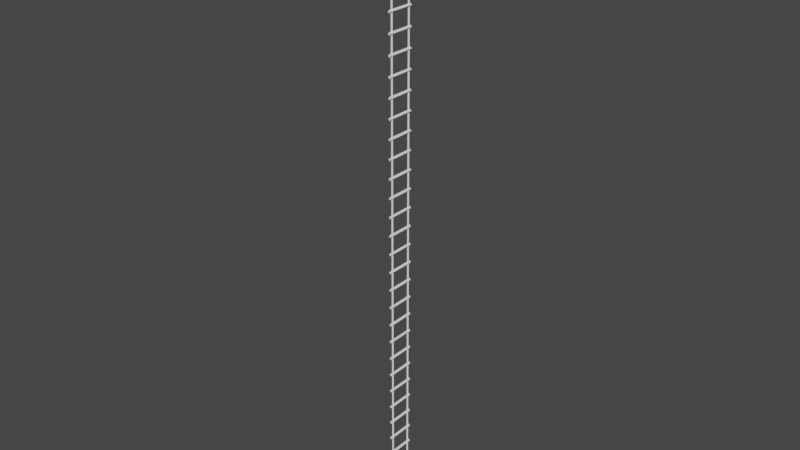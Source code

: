 # Source: helicopterladder.blend  (saved by Blender 3.6.13; exported with 4.5.12 LTS)
import bpy
from mathutils import Matrix  # noqa: F401  (used for matrix-valued properties, if any)

bpy.ops.wm.read_factory_settings(use_empty=True)
scene = bpy.context.scene
scene.name = 'Scene'

# ---- collections
col_collection = bpy.data.collections.new('Collection'); scene.collection.children.link(col_collection)

# ---- node groups
ng_auto_smooth = bpy.data.node_groups.new('Auto Smooth', 'GeometryNodeTree')
_s = ng_auto_smooth.interface.new_socket(name='Geometry', in_out='OUTPUT', socket_type='NodeSocketGeometry')
_s = ng_auto_smooth.interface.new_socket(name='Geometry', in_out='INPUT', socket_type='NodeSocketGeometry')
_s = ng_auto_smooth.interface.new_socket(name='Angle', in_out='INPUT', socket_type='NodeSocketFloat')
_s.subtype = 'ANGLE'
_s.min_value = 0.0
_s.max_value = 3.142
ng_auto_smooth.is_modifier = True
_N = ng_auto_smooth.nodes; _L = ng_auto_smooth.links
n0 = _N.new('NodeGroupOutput'); n0.name = 'Group Output'; n0.location = (480, -100)
n1 = _N.new('NodeGroupInput'); n1.name = 'Group Input'; n1.location = (-420, -300)
n2 = _N.new('NodeGroupInput'); n2.name = 'Group Input.001'; n2.location = (-60, -100)
n3 = _N.new('GeometryNodeSetShadeSmooth'); n3.name = 'Set Shade Smooth'; n3.location = (120, -100)
n3.domain = 'EDGE'
n4 = _N.new('GeometryNodeSetShadeSmooth'); n4.name = 'Set Shade Smooth.001'; n4.location = (300, -100)
n5 = _N.new('GeometryNodeInputMeshEdgeAngle'); n5.name = 'Edge Angle'; n5.location = (-420, -220)
n6 = _N.new('GeometryNodeInputEdgeSmooth'); n6.name = 'Is Edge Smooth'; n6.location = (-60, -160)
n7 = _N.new('GeometryNodeInputShadeSmooth'); n7.name = 'Is Face Smooth'; n7.location = (-240, -340)
n8 = _N.new('FunctionNodeBooleanMath'); n8.name = 'Boolean Math'; n8.location = (-60, -220)
n9 = _N.new('FunctionNodeCompare'); n9.name = 'Compare'; n9.location = (-240, -180)
n9.operation = 'LESS_EQUAL'
_L.new(n5.outputs[0], n9.inputs[0])
_L.new(n4.outputs[0], n0.inputs[0])
_L.new(n1.outputs[1], n9.inputs[1])
_L.new(n9.outputs[0], n8.inputs[0])
_L.new(n7.outputs[0], n8.inputs[1])
_L.new(n2.outputs[0], n3.inputs[0])
_L.new(n6.outputs[0], n3.inputs[1])
_L.new(n3.outputs[0], n4.inputs[0])
_L.new(n8.outputs[0], n3.inputs[2])
n0.is_active_output = True

# ---- world
world_world = bpy.data.worlds.new('World'); scene.world = world_world
world_world.use_nodes = True; world_world.node_tree.nodes.clear()
_N = world_world.node_tree.nodes; _L = world_world.node_tree.links
n0 = _N.new('ShaderNodeOutputWorld'); n0.name = 'World Output'; n0.location = (300, 300)
n1 = _N.new('ShaderNodeBackground'); n1.name = 'Background'; n1.location = (10, 300)
n1.inputs[0].default_value = (0.05088, 0.05088, 0.05088, 1.0)
_L.new(n1.outputs[0], n0.inputs[0])
n0.is_active_output = True
world_world.color = (0.05088, 0.05088, 0.05088)
world_world.use_sun_shadow = False
world_world.sun_shadow_jitter_overblur = 0.0

# ---- meshes
me_cube_002 = bpy.data.meshes.new('Cube.002')
me_cube_002.from_pydata([(-0.01053, -0.09295, -2.204e-09), (0.0, -0.09295, 0.01053), (-0.01053, 0.09295, -2.204e-09), (0.0, 0.09295, 0.01053), (0.0, -0.09295, -0.01053), (0.01053, -0.09295, -2.204e-09), (0.0, 0.09295, -0.01053), (0.01053, 0.09295, -2.204e-09), (-0.01053, -0.09295, 0.1264), (0.0, -0.09295, 0.137), (-0.01053, 0.09295, 0.1264), (0.0, 0.09295, 0.137), (0.0, -0.09295, 0.1159), (0.01053, -0.09295, 0.1264), (0.0, 0.09295, 0.1159), (0.01053, 0.09295, 0.1264), (-0.01053, -0.09295, 0.2528), (0.0, -0.09295, 0.2634), (-0.01053, 0.09295, 0.2528), (0.0, 0.09295, 0.2634), (0.0, -0.09295, 0.2423), (0.01053, -0.09295, 0.2528), (0.0, 0.09295, 0.2423), (0.01053, 0.09295, 0.2528), (-0.01053, -0.09295, 0.3792), (0.0, -0.09295, 0.3898), (-0.01053, 0.09295, 0.3792), (0.0, 0.09295, 0.3898), (0.0, -0.09295, 0.3687), (0.01053, -0.09295, 0.3792), (0.0, 0.09295, 0.3687), (0.01053, 0.09295, 0.3792), (-0.01053, -0.09295, 0.5057), (0.0, -0.09295, 0.5162), (-0.01053, 0.09295, 0.5057), (0.0, 0.09295, 0.5162), (0.0, -0.09295, 0.4951), (0.01053, -0.09295, 0.5057), (0.0, 0.09295, 0.4951), (0.01053, 0.09295, 0.5057), (-0.01053, -0.09295, 0.6321), (0.0, -0.09295, 0.6426), (-0.01053, 0.09295, 0.6321), (0.0, 0.09295, 0.6426), (0.0, -0.09295, 0.6215), (0.01053, -0.09295, 0.6321), (0.0, 0.09295, 0.6215), (0.01053, 0.09295, 0.6321), (-0.01053, -0.09295, 0.7585), (0.0, -0.09295, 0.769), (-0.01053, 0.09295, 0.7585), (0.0, 0.09295, 0.769), (0.0, -0.09295, 0.748), (0.01053, -0.09295, 0.7585), (0.0, 0.09295, 0.748), (0.01053, 0.09295, 0.7585), (-0.01053, -0.09295, 0.8849), (0.0, -0.09295, 0.8954), (-0.01053, 0.09295, 0.8849), (0.0, 0.09295, 0.8954), (0.0, -0.09295, 0.8744), (0.01053, -0.09295, 0.8849), (0.0, 0.09295, 0.8744), (0.01053, 0.09295, 0.8849), (-0.01053, -0.09295, 1.011), (0.0, -0.09295, 1.022), (-0.01053, 0.09295, 1.011), (0.0, 0.09295, 1.022), (0.0, -0.09295, 1.001), (0.01053, -0.09295, 1.011), (0.0, 0.09295, 1.001), (0.01053, 0.09295, 1.011), (-0.01053, -0.09295, 1.138), (0.0, -0.09295, 1.148), (-0.01053, 0.09295, 1.138), (0.0, 0.09295, 1.148), (0.0, -0.09295, 1.127), (0.01053, -0.09295, 1.138), (0.0, 0.09295, 1.127), (0.01053, 0.09295, 1.138), (-0.01053, -0.09295, 1.264), (0.0, -0.09295, 1.275), (-0.01053, 0.09295, 1.264), (0.0, 0.09295, 1.275), (0.0, -0.09295, 1.254), (0.01053, -0.09295, 1.264), (0.0, 0.09295, 1.254), (0.01053, 0.09295, 1.264), (-0.01053, -0.09295, 1.391), (0.0, -0.09295, 1.401), (-0.01053, 0.09295, 1.391), (0.0, 0.09295, 1.401), (0.0, -0.09295, 1.38), (0.01053, -0.09295, 1.391), (0.0, 0.09295, 1.38), (0.01053, 0.09295, 1.391), (-0.01053, -0.09295, 1.517), (0.0, -0.09295, 1.528), (-0.01053, 0.09295, 1.517), (0.0, 0.09295, 1.528), (0.0, -0.09295, 1.506), (0.01053, -0.09295, 1.517), (0.0, 0.09295, 1.506), (0.01053, 0.09295, 1.517), (-0.01053, -0.09295, 1.643), (0.0, -0.09295, 1.654), (-0.01053, 0.09295, 1.643), (0.0, 0.09295, 1.654), (0.0, -0.09295, 1.633), (0.01053, -0.09295, 1.643), (0.0, 0.09295, 1.633), (0.01053, 0.09295, 1.643), (-0.01053, -0.09295, 1.77), (0.0, -0.09295, 1.78), (-0.01053, 0.09295, 1.77), (0.0, 0.09295, 1.78), (0.0, -0.09295, 1.759), (0.01053, -0.09295, 1.77), (0.0, 0.09295, 1.759), (0.01053, 0.09295, 1.77), (-0.01053, -0.09295, 1.896), (0.0, -0.09295, 1.907), (-0.01053, 0.09295, 1.896), (0.0, 0.09295, 1.907), (0.0, -0.09295, 1.886), (0.01053, -0.09295, 1.896), (0.0, 0.09295, 1.886), (0.01053, 0.09295, 1.896), (-0.01053, -0.09295, 2.023), (0.0, -0.09295, 2.033), (-0.01053, 0.09295, 2.023), (0.0, 0.09295, 2.033), (0.0, -0.09295, 2.012), (0.01053, -0.09295, 2.023), (0.0, 0.09295, 2.012), (0.01053, 0.09295, 2.023), (-0.01053, -0.09295, 2.149), (0.0, -0.09295, 2.16), (-0.01053, 0.09295, 2.149), (0.0, 0.09295, 2.16), (0.0, -0.09295, 2.139), (0.01053, -0.09295, 2.149), (0.0, 0.09295, 2.139), (0.01053, 0.09295, 2.149), (-0.01053, -0.09295, 2.275), (0.0, -0.09295, 2.286), (-0.01053, 0.09295, 2.275), (0.0, 0.09295, 2.286), (0.0, -0.09295, 2.265), (0.01053, -0.09295, 2.275), (0.0, 0.09295, 2.265), (0.01053, 0.09295, 2.275), (-0.01053, -0.09295, 2.402), (0.0, -0.09295, 2.412), (-0.01053, 0.09295, 2.402), (0.0, 0.09295, 2.412), (0.0, -0.09295, 2.391), (0.01053, -0.09295, 2.402), (0.0, 0.09295, 2.391), (0.01053, 0.09295, 2.402), (-0.01053, -0.09295, 2.528), (0.0, -0.09295, 2.539), (-0.01053, 0.09295, 2.528), (0.0, 0.09295, 2.539), (0.0, -0.09295, 2.518), (0.01053, -0.09295, 2.528), (0.0, 0.09295, 2.518), (0.01053, 0.09295, 2.528), (-0.01053, -0.09295, 2.655), (0.0, -0.09295, 2.665), (-0.01053, 0.09295, 2.655), (0.0, 0.09295, 2.665), (0.0, -0.09295, 2.644), (0.01053, -0.09295, 2.655), (0.0, 0.09295, 2.644), (0.01053, 0.09295, 2.655), (-0.01053, -0.09295, 2.781), (0.0, -0.09295, 2.792), (-0.01053, 0.09295, 2.781), (0.0, 0.09295, 2.792), (0.0, -0.09295, 2.771), (0.01053, -0.09295, 2.781), (0.0, 0.09295, 2.771), (0.01053, 0.09295, 2.781), (-0.01053, -0.09295, 2.908), (0.0, -0.09295, 2.918), (-0.01053, 0.09295, 2.908), (0.0, 0.09295, 2.918), (0.0, -0.09295, 2.897), (0.01053, -0.09295, 2.908), (0.0, 0.09295, 2.897), (0.01053, 0.09295, 2.908), (-0.01053, -0.09295, 3.034), (0.0, -0.09295, 3.045), (-0.01053, 0.09295, 3.034), (0.0, 0.09295, 3.045), (0.0, -0.09295, 3.023), (0.01053, -0.09295, 3.034), (0.0, 0.09295, 3.023), (0.01053, 0.09295, 3.034), (-0.01053, -0.09295, 3.16), (0.0, -0.09295, 3.171), (-0.01053, 0.09295, 3.16), (0.0, 0.09295, 3.171), (0.0, -0.09295, 3.15), (0.01053, -0.09295, 3.16), (0.0, 0.09295, 3.15), (0.01053, 0.09295, 3.16), (-0.01053, -0.09295, 3.287), (0.0, -0.09295, 3.297), (-0.01053, 0.09295, 3.287), (0.0, 0.09295, 3.297), (0.0, -0.09295, 3.276), (0.01053, -0.09295, 3.287), (0.0, 0.09295, 3.276), (0.01053, 0.09295, 3.287), (-0.01053, -0.09295, 3.413), (0.0, -0.09295, 3.424), (-0.01053, 0.09295, 3.413), (0.0, 0.09295, 3.424), (0.0, -0.09295, 3.403), (0.01053, -0.09295, 3.413), (0.0, 0.09295, 3.403), (0.01053, 0.09295, 3.413), (-0.01053, -0.09295, 3.54), (0.0, -0.09295, 3.55), (-0.01053, 0.09295, 3.54), (0.0, 0.09295, 3.55), (0.0, -0.09295, 3.529), (0.01053, -0.09295, 3.54), (0.0, 0.09295, 3.529), (0.01053, 0.09295, 3.54), (-0.01053, -0.09295, 3.666), (0.0, -0.09295, 3.677), (-0.01053, 0.09295, 3.666), (0.0, 0.09295, 3.677), (0.0, -0.09295, 3.656), (0.01053, -0.09295, 3.666), (0.0, 0.09295, 3.656), (0.01053, 0.09295, 3.666), (-0.01053, -0.09295, 3.792), (0.0, -0.09295, 3.803), (-0.01053, 0.09295, 3.792), (0.0, 0.09295, 3.803), (0.0, -0.09295, 3.782), (0.01053, -0.09295, 3.792), (0.0, 0.09295, 3.782), (0.01053, 0.09295, 3.792), (-0.01053, -0.09295, 3.919), (0.0, -0.09295, 3.929), (-0.01053, 0.09295, 3.919), (0.0, 0.09295, 3.929), (0.0, -0.09295, 3.908), (0.01053, -0.09295, 3.919), (0.0, 0.09295, 3.908), (0.01053, 0.09295, 3.919), (-0.0003274, -0.07952, -0.1421), (-0.0003274, -0.07952, 4.019), (-0.007027, -0.07282, -0.1421), (-0.007027, -0.07282, 4.019), (0.007027, -0.07217, -0.1421), (0.007027, -0.07217, 4.019), (0.0003274, -0.06547, -0.1421), (0.0003274, -0.06547, 4.019), (-0.0003274, 0.06951, -0.1421), (-0.0003274, 0.06951, 4.019), (-0.007027, 0.07621, -0.1421), (-0.007027, 0.07621, 4.019), (0.007027, 0.07687, -0.1421), (0.007027, 0.07687, 4.019), (0.0003274, 0.08357, -0.1421), (0.0003274, 0.08357, 4.019), (-0.0003274, -0.07952, 1.938), (-0.007027, -0.07282, 1.938), (0.0003274, -0.06547, 1.938), (0.007027, -0.07217, 1.938), (-0.0003274, 0.06951, 1.938), (-0.007027, 0.07621, 1.938), (0.0003274, 0.08357, 1.938), (0.007027, 0.07687, 1.938), (-0.007027, 0.07621, 0.898), (0.0003274, 0.08357, 0.898), (0.007027, 0.07687, 0.898), (-0.0003274, 0.06951, 0.898), (-0.007027, -0.07282, 0.898), (0.0003274, -0.06547, 0.898), (0.007027, -0.07217, 0.898), (-0.0003274, -0.07952, 0.898), (-0.0003274, -0.07952, 1.418), (-0.007027, -0.07282, 1.418), (0.0003274, -0.06547, 1.418), (0.007027, -0.07217, 1.418), (-0.0003274, 0.06951, 1.418), (-0.007027, 0.07621, 1.418), (0.0003274, 0.08357, 1.418), (0.007027, 0.07687, 1.418), (-0.007027, -0.07282, 0.3779), (0.0003274, -0.06547, 0.3779), (0.007027, -0.07217, 0.3779), (-0.0003274, -0.07952, 0.3779), (-0.007027, 0.07621, 0.3779), (0.0003274, 0.08357, 0.3779), (0.007027, 0.07687, 0.3779), (-0.0003274, 0.06951, 0.3779), (-0.0003274, -0.07952, 2.978), (-0.007027, -0.07282, 2.978), (0.0003274, -0.06547, 2.978), (0.007027, -0.07217, 2.978), (-0.0003274, 0.06951, 2.978), (-0.007027, 0.07621, 2.978), (0.0003274, 0.08357, 2.978), (0.007027, 0.07687, 2.978), (-0.0003274, 0.06951, 3.498), (-0.007027, 0.07621, 3.498), (0.0003274, 0.08357, 3.498), (0.007027, 0.07687, 3.498), (-0.0003274, -0.07952, 3.498), (-0.007027, -0.07282, 3.498), (0.0003274, -0.06547, 3.498), (0.007027, -0.07217, 3.498)], [], [(0, 1, 3, 2), (2, 3, 7, 6), (6, 7, 5, 4), (4, 5, 1, 0), (2, 6, 4, 0), (7, 3, 1, 5), (8, 9, 11, 10), (10, 11, 15, 14), (14, 15, 13, 12), (12, 13, 9, 8), (10, 14, 12, 8), (15, 11, 9, 13), (16, 17, 19, 18), (18, 19, 23, 22), (22, 23, 21, 20), (20, 21, 17, 16), (18, 22, 20, 16), (23, 19, 17, 21), (24, 25, 27, 26), (26, 27, 31, 30), (30, 31, 29, 28), (28, 29, 25, 24), (26, 30, 28, 24), (31, 27, 25, 29), (32, 33, 35, 34), (34, 35, 39, 38), (38, 39, 37, 36), (36, 37, 33, 32), (34, 38, 36, 32), (39, 35, 33, 37), (40, 41, 43, 42), (42, 43, 47, 46), (46, 47, 45, 44), (44, 45, 41, 40), (42, 46, 44, 40), (47, 43, 41, 45), (48, 49, 51, 50), (50, 51, 55, 54), (54, 55, 53, 52), (52, 53, 49, 48), (50, 54, 52, 48), (55, 51, 49, 53), (56, 57, 59, 58), (58, 59, 63, 62), (62, 63, 61, 60), (60, 61, 57, 56), (58, 62, 60, 56), (63, 59, 57, 61), (64, 65, 67, 66), (66, 67, 71, 70), (70, 71, 69, 68), (68, 69, 65, 64), (66, 70, 68, 64), (71, 67, 65, 69), (72, 73, 75, 74), (74, 75, 79, 78), (78, 79, 77, 76), (76, 77, 73, 72), (74, 78, 76, 72), (79, 75, 73, 77), (80, 81, 83, 82), (82, 83, 87, 86), (86, 87, 85, 84), (84, 85, 81, 80), (82, 86, 84, 80), (87, 83, 81, 85), (88, 89, 91, 90), (90, 91, 95, 94), (94, 95, 93, 92), (92, 93, 89, 88), (90, 94, 92, 88), (95, 91, 89, 93), (96, 97, 99, 98), (98, 99, 103, 102), (102, 103, 101, 100), (100, 101, 97, 96), (98, 102, 100, 96), (103, 99, 97, 101), (104, 105, 107, 106), (106, 107, 111, 110), (110, 111, 109, 108), (108, 109, 105, 104), (106, 110, 108, 104), (111, 107, 105, 109), (112, 113, 115, 114), (114, 115, 119, 118), (118, 119, 117, 116), (116, 117, 113, 112), (114, 118, 116, 112), (119, 115, 113, 117), (120, 121, 123, 122), (122, 123, 127, 126), (126, 127, 125, 124), (124, 125, 121, 120), (122, 126, 124, 120), (127, 123, 121, 125), (128, 129, 131, 130), (130, 131, 135, 134), (134, 135, 133, 132), (132, 133, 129, 128), (130, 134, 132, 128), (135, 131, 129, 133), (136, 137, 139, 138), (138, 139, 143, 142), (142, 143, 141, 140), (140, 141, 137, 136), (138, 142, 140, 136), (143, 139, 137, 141), (144, 145, 147, 146), (146, 147, 151, 150), (150, 151, 149, 148), (148, 149, 145, 144), (146, 150, 148, 144), (151, 147, 145, 149), (152, 153, 155, 154), (154, 155, 159, 158), (158, 159, 157, 156), (156, 157, 153, 152), (154, 158, 156, 152), (159, 155, 153, 157), (160, 161, 163, 162), (162, 163, 167, 166), (166, 167, 165, 164), (164, 165, 161, 160), (162, 166, 164, 160), (167, 163, 161, 165), (168, 169, 171, 170), (170, 171, 175, 174), (174, 175, 173, 172), (172, 173, 169, 168), (170, 174, 172, 168), (175, 171, 169, 173), (176, 177, 179, 178), (178, 179, 183, 182), (182, 183, 181, 180), (180, 181, 177, 176), (178, 182, 180, 176), (183, 179, 177, 181), (184, 185, 187, 186), (186, 187, 191, 190), (190, 191, 189, 188), (188, 189, 185, 184), (186, 190, 188, 184), (191, 187, 185, 189), (192, 193, 195, 194), (194, 195, 199, 198), (198, 199, 197, 196), (196, 197, 193, 192), (194, 198, 196, 192), (199, 195, 193, 197), (200, 201, 203, 202), (202, 203, 207, 206), (206, 207, 205, 204), (204, 205, 201, 200), (202, 206, 204, 200), (207, 203, 201, 205), (208, 209, 211, 210), (210, 211, 215, 214), (214, 215, 213, 212), (212, 213, 209, 208), (210, 214, 212, 208), (215, 211, 209, 213), (216, 217, 219, 218), (218, 219, 223, 222), (222, 223, 221, 220), (220, 221, 217, 216), (218, 222, 220, 216), (223, 219, 217, 221), (224, 225, 227, 226), (226, 227, 231, 230), (230, 231, 229, 228), (228, 229, 225, 224), (226, 230, 228, 224), (231, 227, 225, 229), (232, 233, 235, 234), (234, 235, 239, 238), (238, 239, 237, 236), (236, 237, 233, 232), (234, 238, 236, 232), (239, 235, 233, 237), (240, 241, 243, 242), (242, 243, 247, 246), (246, 247, 245, 244), (244, 245, 241, 240), (242, 246, 244, 240), (247, 243, 241, 245), (248, 249, 251, 250), (250, 251, 255, 254), (254, 255, 253, 252), (252, 253, 249, 248), (250, 254, 252, 248), (255, 251, 249, 253), (316, 257, 259, 317), (317, 259, 263, 318), (318, 263, 261, 319), (319, 261, 257, 316), (258, 262, 260, 256), (312, 265, 267, 313), (313, 267, 271, 314), (314, 271, 269, 315), (315, 269, 265, 312), (266, 270, 268, 264), (291, 275, 272, 288), (290, 274, 275, 291), (289, 273, 274, 290), (288, 272, 273, 289), (295, 279, 276, 292), (294, 278, 279, 295), (293, 277, 278, 294), (292, 276, 277, 293), (303, 283, 280, 300), (300, 280, 281, 301), (301, 281, 282, 302), (302, 282, 283, 303), (299, 287, 284, 296), (296, 284, 285, 297), (297, 285, 286, 298), (298, 286, 287, 299), (287, 288, 289, 284), (284, 289, 290, 285), (285, 290, 291, 286), (286, 291, 288, 287), (283, 292, 293, 280), (280, 293, 294, 281), (281, 294, 295, 282), (282, 295, 292, 283), (260, 298, 299, 256), (262, 297, 298, 260), (258, 296, 297, 262), (256, 299, 296, 258), (268, 302, 303, 264), (270, 301, 302, 268), (266, 300, 301, 270), (264, 303, 300, 266), (275, 307, 304, 272), (274, 306, 307, 275), (273, 305, 306, 274), (272, 304, 305, 273), (279, 311, 308, 276), (278, 310, 311, 279), (277, 309, 310, 278), (276, 308, 309, 277), (311, 315, 312, 308), (310, 314, 315, 311), (309, 313, 314, 310), (308, 312, 313, 309), (307, 319, 316, 304), (306, 318, 319, 307), (305, 317, 318, 306), (304, 316, 317, 305)])
me_cube_002.polygons.foreach_set('use_smooth', [True] * 250)
_uv = me_cube_002.uv_layers.new(name='UVMap')
_uv.uv.foreach_set('vector', [0.375, 0.0, 0.625, 0.0, 0.625, 0.25, 0.375, 0.25, 0.375, 0.25, 0.625, 0.25, 0.625, 0.5, 0.375, 0.5, 0.375, 0.5, 0.625, 0.5, 0.625, 0.75, 0.375, 0.75, 0.375, 0.75, 0.625, 0.75, 0.625, 1.0, 0.375, 1.0, 0.125, 0.5, 0.375, 0.5, 0.375, 0.75, 0.125, 0.75, 0.625, 0.5, 0.875, 0.5, 0.875, 0.75, 0.625, 0.75, 0.375, 0.0, 0.625, 0.0, 0.625, 0.25, 0.375, 0.25, 0.375, 0.25, 0.625, 0.25, 0.625, 0.5, 0.375, 0.5, 0.375, 0.5, 0.625, 0.5, 0.625, 0.75, 0.375, 0.75, 0.375, 0.75, 0.625, 0.75, 0.625, 1.0, 0.375, 1.0, 0.125, 0.5, 0.375, 0.5, 0.375, 0.75, 0.125, 0.75, 0.625, 0.5, 0.875, 0.5, 0.875, 0.75, 0.625, 0.75, 0.375, 0.0, 0.625, 0.0, 0.625, 0.25, 0.375, 0.25, 0.375, 0.25, 0.625, 0.25, 0.625, 0.5, 0.375, 0.5, 0.375, 0.5, 0.625, 0.5, 0.625, 0.75, 0.375, 0.75, 0.375, 0.75, 0.625, 0.75, 0.625, 1.0, 0.375, 1.0, 0.125, 0.5, 0.375, 0.5, 0.375, 0.75, 0.125, 0.75, 0.625, 0.5, 0.875, 0.5, 0.875, 0.75, 0.625, 0.75, 0.375, 0.0, 0.625, 0.0, 0.625, 0.25, 0.375, 0.25, 0.375, 0.25, 0.625, 0.25, 0.625, 0.5, 0.375, 0.5, 0.375, 0.5, 0.625, 0.5, 0.625, 0.75, 0.375, 0.75, 0.375, 0.75, 0.625, 0.75, 0.625, 1.0, 0.375, 1.0, 0.125, 0.5, 0.375, 0.5, 0.375, 0.75, 0.125, 0.75, 0.625, 0.5, 0.875, 0.5, 0.875, 0.75, 0.625, 0.75, 0.375, 0.0, 0.625, 0.0, 0.625, 0.25, 0.375, 0.25, 0.375, 0.25, 0.625, 0.25, 0.625, 0.5, 0.375, 0.5, 0.375, 0.5, 0.625, 0.5, 0.625, 0.75, 0.375, 0.75, 0.375, 0.75, 0.625, 0.75, 0.625, 1.0, 0.375, 1.0, 0.125, 0.5, 0.375, 0.5, 0.375, 0.75, 0.125, 0.75, 0.625, 0.5, 0.875, 0.5, 0.875, 0.75, 0.625, 0.75, 0.375, 0.0, 0.625, 0.0, 0.625, 0.25, 0.375, 0.25, 0.375, 0.25, 0.625, 0.25, 0.625, 0.5, 0.375, 0.5, 0.375, 0.5, 0.625, 0.5, 0.625, 0.75, 0.375, 0.75, 0.375, 0.75, 0.625, 0.75, 0.625, 1.0, 0.375, 1.0, 0.125, 0.5, 0.375, 0.5, 0.375, 0.75, 0.125, 0.75, 0.625, 0.5, 0.875, 0.5, 0.875, 0.75, 0.625, 0.75, 0.375, 0.0, 0.625, 0.0, 0.625, 0.25, 0.375, 0.25, 0.375, 0.25, 0.625, 0.25, 0.625, 0.5, 0.375, 0.5, 0.375, 0.5, 0.625, 0.5, 0.625, 0.75, 0.375, 0.75, 0.375, 0.75, 0.625, 0.75, 0.625, 1.0, 0.375, 1.0, 0.125, 0.5, 0.375, 0.5, 0.375, 0.75, 0.125, 0.75, 0.625, 0.5, 0.875, 0.5, 0.875, 0.75, 0.625, 0.75, 0.375, 0.0, 0.625, 0.0, 0.625, 0.25, 0.375, 0.25, 0.375, 0.25, 0.625, 0.25, 0.625, 0.5, 0.375, 0.5, 0.375, 0.5, 0.625, 0.5, 0.625, 0.75, 0.375, 0.75, 0.375, 0.75, 0.625, 0.75, 0.625, 1.0, 0.375, 1.0, 0.125, 0.5, 0.375, 0.5, 0.375, 0.75, 0.125, 0.75, 0.625, 0.5, 0.875, 0.5, 0.875, 0.75, 0.625, 0.75, 0.375, 0.0, 0.625, 0.0, 0.625, 0.25, 0.375, 0.25, 0.375, 0.25, 0.625, 0.25, 0.625, 0.5, 0.375, 0.5, 0.375, 0.5, 0.625, 0.5, 0.625, 0.75, 0.375, 0.75, 0.375, 0.75, 0.625, 0.75, 0.625, 1.0, 0.375, 1.0, 0.125, 0.5, 0.375, 0.5, 0.375, 0.75, 0.125, 0.75, 0.625, 0.5, 0.875, 0.5, 0.875, 0.75, 0.625, 0.75, 0.375, 0.0, 0.625, 0.0, 0.625, 0.25, 0.375, 0.25, 0.375, 0.25, 0.625, 0.25, 0.625, 0.5, 0.375, 0.5, 0.375, 0.5, 0.625, 0.5, 0.625, 0.75, 0.375, 0.75, 0.375, 0.75, 0.625, 0.75, 0.625, 1.0, 0.375, 1.0, 0.125, 0.5, 0.375, 0.5, 0.375, 0.75, 0.125, 0.75, 0.625, 0.5, 0.875, 0.5, 0.875, 0.75, 0.625, 0.75, 0.375, 0.0, 0.625, 0.0, 0.625, 0.25, 0.375, 0.25, 0.375, 0.25, 0.625, 0.25, 0.625, 0.5, 0.375, 0.5, 0.375, 0.5, 0.625, 0.5, 0.625, 0.75, 0.375, 0.75, 0.375, 0.75, 0.625, 0.75, 0.625, 1.0, 0.375, 1.0, 0.125, 0.5, 0.375, 0.5, 0.375, 0.75, 0.125, 0.75, 0.625, 0.5, 0.875, 0.5, 0.875, 0.75, 0.625, 0.75, 0.375, 0.0, 0.625, 0.0, 0.625, 0.25, 0.375, 0.25, 0.375, 0.25, 0.625, 0.25, 0.625, 0.5, 0.375, 0.5, 0.375, 0.5, 0.625, 0.5, 0.625, 0.75, 0.375, 0.75, 0.375, 0.75, 0.625, 0.75, 0.625, 1.0, 0.375, 1.0, 0.125, 0.5, 0.375, 0.5, 0.375, 0.75, 0.125, 0.75, 0.625, 0.5, 0.875, 0.5, 0.875, 0.75, 0.625, 0.75, 0.375, 0.0, 0.625, 0.0, 0.625, 0.25, 0.375, 0.25, 0.375, 0.25, 0.625, 0.25, 0.625, 0.5, 0.375, 0.5, 0.375, 0.5, 0.625, 0.5, 0.625, 0.75, 0.375, 0.75, 0.375, 0.75, 0.625, 0.75, 0.625, 1.0, 0.375, 1.0, 0.125, 0.5, 0.375, 0.5, 0.375, 0.75, 0.125, 0.75, 0.625, 0.5, 0.875, 0.5, 0.875, 0.75, 0.625, 0.75, 0.375, 0.0, 0.625, 0.0, 0.625, 0.25, 0.375, 0.25, 0.375, 0.25, 0.625, 0.25, 0.625, 0.5, 0.375, 0.5, 0.375, 0.5, 0.625, 0.5, 0.625, 0.75, 0.375, 0.75, 0.375, 0.75, 0.625, 0.75, 0.625, 1.0, 0.375, 1.0, 0.125, 0.5, 0.375, 0.5, 0.375, 0.75, 0.125, 0.75, 0.625, 0.5, 0.875, 0.5, 0.875, 0.75, 0.625, 0.75, 0.375, 0.0, 0.625, 0.0, 0.625, 0.25, 0.375, 0.25, 0.375, 0.25, 0.625, 0.25, 0.625, 0.5, 0.375, 0.5, 0.375, 0.5, 0.625, 0.5, 0.625, 0.75, 0.375, 0.75, 0.375, 0.75, 0.625, 0.75, 0.625, 1.0, 0.375, 1.0, 0.125, 0.5, 0.375, 0.5, 0.375, 0.75, 0.125, 0.75, 0.625, 0.5, 0.875, 0.5, 0.875, 0.75, 0.625, 0.75, 0.375, 0.0, 0.625, 0.0, 0.625, 0.25, 0.375, 0.25, 0.375, 0.25, 0.625, 0.25, 0.625, 0.5, 0.375, 0.5, 0.375, 0.5, 0.625, 0.5, 0.625, 0.75, 0.375, 0.75, 0.375, 0.75, 0.625, 0.75, 0.625, 1.0, 0.375, 1.0, 0.125, 0.5, 0.375, 0.5, 0.375, 0.75, 0.125, 0.75, 0.625, 0.5, 0.875, 0.5, 0.875, 0.75, 0.625, 0.75, 0.375, 0.0, 0.625, 0.0, 0.625, 0.25, 0.375, 0.25, 0.375, 0.25, 0.625, 0.25, 0.625, 0.5, 0.375, 0.5, 0.375, 0.5, 0.625, 0.5, 0.625, 0.75, 0.375, 0.75, 0.375, 0.75, 0.625, 0.75, 0.625, 1.0, 0.375, 1.0, 0.125, 0.5, 0.375, 0.5, 0.375, 0.75, 0.125, 0.75, 0.625, 0.5, 0.875, 0.5, 0.875, 0.75, 0.625, 0.75, 0.375, 0.0, 0.625, 0.0, 0.625, 0.25, 0.375, 0.25, 0.375, 0.25, 0.625, 0.25, 0.625, 0.5, 0.375, 0.5, 0.375, 0.5, 0.625, 0.5, 0.625, 0.75, 0.375, 0.75, 0.375, 0.75, 0.625, 0.75, 0.625, 1.0, 0.375, 1.0, 0.125, 0.5, 0.375, 0.5, 0.375, 0.75, 0.125, 0.75, 0.625, 0.5, 0.875, 0.5, 0.875, 0.75, 0.625, 0.75, 0.375, 0.0, 0.625, 0.0, 0.625, 0.25, 0.375, 0.25, 0.375, 0.25, 0.625, 0.25, 0.625, 0.5, 0.375, 0.5, 0.375, 0.5, 0.625, 0.5, 0.625, 0.75, 0.375, 0.75, 0.375, 0.75, 0.625, 0.75, 0.625, 1.0, 0.375, 1.0, 0.125, 0.5, 0.375, 0.5, 0.375, 0.75, 0.125, 0.75, 0.625, 0.5, 0.875, 0.5, 0.875, 0.75, 0.625, 0.75, 0.375, 0.0, 0.625, 0.0, 0.625, 0.25, 0.375, 0.25, 0.375, 0.25, 0.625, 0.25, 0.625, 0.5, 0.375, 0.5, 0.375, 0.5, 0.625, 0.5, 0.625, 0.75, 0.375, 0.75, 0.375, 0.75, 0.625, 0.75, 0.625, 1.0, 0.375, 1.0, 0.125, 0.5, 0.375, 0.5, 0.375, 0.75, 0.125, 0.75, 0.625, 0.5, 0.875, 0.5, 0.875, 0.75, 0.625, 0.75, 0.375, 0.0, 0.625, 0.0, 0.625, 0.25, 0.375, 0.25, 0.375, 0.25, 0.625, 0.25, 0.625, 0.5, 0.375, 0.5, 0.375, 0.5, 0.625, 0.5, 0.625, 0.75, 0.375, 0.75, 0.375, 0.75, 0.625, 0.75, 0.625, 1.0, 0.375, 1.0, 0.125, 0.5, 0.375, 0.5, 0.375, 0.75, 0.125, 0.75, 0.625, 0.5, 0.875, 0.5, 0.875, 0.75, 0.625, 0.75, 0.375, 0.0, 0.625, 0.0, 0.625, 0.25, 0.375, 0.25, 0.375, 0.25, 0.625, 0.25, 0.625, 0.5, 0.375, 0.5, 0.375, 0.5, 0.625, 0.5, 0.625, 0.75, 0.375, 0.75, 0.375, 0.75, 0.625, 0.75, 0.625, 1.0, 0.375, 1.0, 0.125, 0.5, 0.375, 0.5, 0.375, 0.75, 0.125, 0.75, 0.625, 0.5, 0.875, 0.5, 0.875, 0.75, 0.625, 0.75, 0.375, 0.0, 0.625, 0.0, 0.625, 0.25, 0.375, 0.25, 0.375, 0.25, 0.625, 0.25, 0.625, 0.5, 0.375, 0.5, 0.375, 0.5, 0.625, 0.5, 0.625, 0.75, 0.375, 0.75, 0.375, 0.75, 0.625, 0.75, 0.625, 1.0, 0.375, 1.0, 0.125, 0.5, 0.375, 0.5, 0.375, 0.75, 0.125, 0.75, 0.625, 0.5, 0.875, 0.5, 0.875, 0.75, 0.625, 0.75, 0.375, 0.0, 0.625, 0.0, 0.625, 0.25, 0.375, 0.25, 0.375, 0.25, 0.625, 0.25, 0.625, 0.5, 0.375, 0.5, 0.375, 0.5, 0.625, 0.5, 0.625, 0.75, 0.375, 0.75, 0.375, 0.75, 0.625, 0.75, 0.625, 1.0, 0.375, 1.0, 0.125, 0.5, 0.375, 0.5, 0.375, 0.75, 0.125, 0.75, 0.625, 0.5, 0.875, 0.5, 0.875, 0.75, 0.625, 0.75, 0.375, 0.0, 0.625, 0.0, 0.625, 0.25, 0.375, 0.25, 0.375, 0.25, 0.625, 0.25, 0.625, 0.5, 0.375, 0.5, 0.375, 0.5, 0.625, 0.5, 0.625, 0.75, 0.375, 0.75, 0.375, 0.75, 0.625, 0.75, 0.625, 1.0, 0.375, 1.0, 0.125, 0.5, 0.375, 0.5, 0.375, 0.75, 0.125, 0.75, 0.625, 0.5, 0.875, 0.5, 0.875, 0.75, 0.625, 0.75, 0.375, 0.0, 0.625, 0.0, 0.625, 0.25, 0.375, 0.25, 0.375, 0.25, 0.625, 0.25, 0.625, 0.5, 0.375, 0.5, 0.375, 0.5, 0.625, 0.5, 0.625, 0.75, 0.375, 0.75, 0.375, 0.75, 0.625, 0.75, 0.625, 1.0, 0.375, 1.0, 0.125, 0.5, 0.375, 0.5, 0.375, 0.75, 0.125, 0.75, 0.625, 0.5, 0.875, 0.5, 0.875, 0.75, 0.625, 0.75, 0.375, 0.0, 0.625, 0.0, 0.625, 0.25, 0.375, 0.25, 0.375, 0.25, 0.625, 0.25, 0.625, 0.5, 0.375, 0.5, 0.375, 0.5, 0.625, 0.5, 0.625, 0.75, 0.375, 0.75, 0.375, 0.75, 0.625, 0.75, 0.625, 1.0, 0.375, 1.0, 0.125, 0.5, 0.375, 0.5, 0.375, 0.75, 0.125, 0.75, 0.625, 0.5, 0.875, 0.5, 0.875, 0.75, 0.625, 0.75, 0.375, 0.0, 0.625, 0.0, 0.625, 0.25, 0.375, 0.25, 0.375, 0.25, 0.625, 0.25, 0.625, 0.5, 0.375, 0.5, 0.375, 0.5, 0.625, 0.5, 0.625, 0.75, 0.375, 0.75, 0.375, 0.75, 0.625, 0.75, 0.625, 1.0, 0.375, 1.0, 0.125, 0.5, 0.375, 0.5, 0.375, 0.75, 0.125, 0.75, 0.625, 0.5, 0.875, 0.5, 0.875, 0.75, 0.625, 0.75, 0.375, 0.0, 0.625, 0.0, 0.625, 0.25, 0.375, 0.25, 0.375, 0.25, 0.625, 0.25, 0.625, 0.5, 0.375, 0.5, 0.375, 0.5, 0.625, 0.5, 0.625, 0.75, 0.375, 0.75, 0.375, 0.75, 0.625, 0.75, 0.625, 1.0, 0.375, 1.0, 0.125, 0.5, 0.375, 0.5, 0.375, 0.75, 0.125, 0.75, 0.625, 0.5, 0.875, 0.5, 0.875, 0.75, 0.625, 0.75, 0.375, 0.0, 0.625, 0.0, 0.625, 0.25, 0.375, 0.25, 0.375, 0.25, 0.625, 0.25, 0.625, 0.5, 0.375, 0.5, 0.375, 0.5, 0.625, 0.5, 0.625, 0.75, 0.375, 0.75, 0.375, 0.75, 0.625, 0.75, 0.625, 1.0, 0.375, 1.0, 0.125, 0.5, 0.375, 0.5, 0.375, 0.75, 0.125, 0.75, 0.625, 0.5, 0.875, 0.5, 0.875, 0.75, 0.625, 0.75, 0.375, 0.0, 0.625, 0.0, 0.625, 0.25, 0.375, 0.25, 0.375, 0.25, 0.625, 0.25, 0.625, 0.5, 0.375, 0.5, 0.375, 0.5, 0.625, 0.5, 0.625, 0.75, 0.375, 0.75, 0.375, 0.75, 0.625, 0.75, 0.625, 1.0, 0.375, 1.0, 0.125, 0.5, 0.375, 0.5, 0.375, 0.75, 0.125, 0.75, 0.625, 0.5, 0.875, 0.5, 0.875, 0.75, 0.625, 0.75, 0.375, 0.0, 0.625, 0.0, 0.625, 0.25, 0.375, 0.25, 0.375, 0.25, 0.625, 0.25, 0.625, 0.5, 0.375, 0.5, 0.375, 0.5, 0.625, 0.5, 0.625, 0.75, 0.375, 0.75, 0.375, 0.75, 0.625, 0.75, 0.625, 1.0, 0.375, 1.0, 0.125, 0.5, 0.375, 0.5, 0.375, 0.75, 0.125, 0.75, 0.625, 0.5, 0.875, 0.5, 0.875, 0.75, 0.625, 0.75, 0.5938, 0.0, 0.625, 0.0, 0.625, 0.25, 0.5938, 0.25, 0.5938, 0.25, 0.625, 0.25, 0.625, 0.5, 0.5938, 0.5, 0.5938, 0.5, 0.625, 0.5, 0.625, 0.75, 0.5938, 0.75, 0.5938, 0.75, 0.625, 0.75, 0.625, 1.0, 0.5938, 1.0, 0.125, 0.5, 0.375, 0.5, 0.375, 0.75, 0.125, 0.75, 0.5938, 0.0, 0.625, 0.0, 0.625, 0.25, 0.5938, 0.25, 0.5938, 0.25, 0.625, 0.25, 0.625, 0.5, 0.5938, 0.5, 0.5938, 0.5, 0.625, 0.5, 0.625, 0.75, 0.5938, 0.75, 0.5938, 0.75, 0.625, 0.75, 0.625, 1.0, 0.5938, 1.0, 0.125, 0.5, 0.375, 0.5, 0.375, 0.75, 0.125, 0.75, 0.4688, 0.75, 0.5, 0.75, 0.5, 1.0, 0.4688, 1.0, 0.4688, 0.5, 0.5, 0.5, 0.5, 0.75, 0.4688, 0.75, 0.4688, 0.25, 0.5, 0.25, 0.5, 0.5, 0.4688, 0.5, 0.4688, 0.0, 0.5, 0.0, 0.5, 0.25, 0.4688, 0.25, 0.4688, 0.75, 0.5, 0.75, 0.5, 1.0, 0.4688, 1.0, 0.4688, 0.5, 0.5, 0.5, 0.5, 0.75, 0.4688, 0.75, 0.4688, 0.25, 0.5, 0.25, 0.5, 0.5, 0.4688, 0.5, 0.4688, 0.0, 0.5, 0.0, 0.5, 0.25, 0.4688, 0.25, 0.4062, 0.0, 0.4375, 0.0, 0.4375, 0.25, 0.4062, 0.25, 0.4062, 0.25, 0.4375, 0.25, 0.4375, 0.5, 0.4062, 0.5, 0.4062, 0.5, 0.4375, 0.5, 0.4375, 0.75, 0.4062, 0.75, 0.4062, 0.75, 0.4375, 0.75, 0.4375, 1.0, 0.4062, 1.0, 0.4062, 0.0, 0.4375, 0.0, 0.4375, 0.25, 0.4062, 0.25, 0.4062, 0.25, 0.4375, 0.25, 0.4375, 0.5, 0.4062, 0.5, 0.4062, 0.5, 0.4375, 0.5, 0.4375, 0.75, 0.4062, 0.75, 0.4062, 0.75, 0.4375, 0.75, 0.4375, 1.0, 0.4062, 1.0, 0.4375, 0.0, 0.4688, 0.0, 0.4688, 0.25, 0.4375, 0.25, 0.4375, 0.25, 0.4688, 0.25, 0.4688, 0.5, 0.4375, 0.5, 0.4375, 0.5, 0.4688, 0.5, 0.4688, 0.75, 0.4375, 0.75, 0.4375, 0.75, 0.4688, 0.75, 0.4688, 1.0, 0.4375, 1.0, 0.4375, 0.0, 0.4688, 0.0, 0.4688, 0.25, 0.4375, 0.25, 0.4375, 0.25, 0.4688, 0.25, 0.4688, 0.5, 0.4375, 0.5, 0.4375, 0.5, 0.4688, 0.5, 0.4688, 0.75, 0.4375, 0.75, 0.4375, 0.75, 0.4688, 0.75, 0.4688, 1.0, 0.4375, 1.0, 0.375, 0.75, 0.4062, 0.75, 0.4062, 1.0, 0.375, 1.0, 0.375, 0.5, 0.4062, 0.5, 0.4062, 0.75, 0.375, 0.75, 0.375, 0.25, 0.4062, 0.25, 0.4062, 0.5, 0.375, 0.5, 0.375, 0.0, 0.4062, 0.0, 0.4062, 0.25, 0.375, 0.25, 0.375, 0.75, 0.4062, 0.75, 0.4062, 1.0, 0.375, 1.0, 0.375, 0.5, 0.4062, 0.5, 0.4062, 0.75, 0.375, 0.75, 0.375, 0.25, 0.4062, 0.25, 0.4062, 0.5, 0.375, 0.5, 0.375, 0.0, 0.4062, 0.0, 0.4062, 0.25, 0.375, 0.25, 0.5, 0.75, 0.5625, 0.75, 0.5625, 1.0, 0.5, 1.0, 0.5, 0.5, 0.5625, 0.5, 0.5625, 0.75, 0.5, 0.75, 0.5, 0.25, 0.5625, 0.25, 0.5625, 0.5, 0.5, 0.5, 0.5, 0.0, 0.5625, 0.0, 0.5625, 0.25, 0.5, 0.25, 0.5, 0.75, 0.5625, 0.75, 0.5625, 1.0, 0.5, 1.0, 0.5, 0.5, 0.5625, 0.5, 0.5625, 0.75, 0.5, 0.75, 0.5, 0.25, 0.5625, 0.25, 0.5625, 0.5, 0.5, 0.5, 0.5, 0.0, 0.5625, 0.0, 0.5625, 0.25, 0.5, 0.25, 0.5625, 0.75, 0.5938, 0.75, 0.5938, 1.0, 0.5625, 1.0, 0.5625, 0.5, 0.5938, 0.5, 0.5938, 0.75, 0.5625, 0.75, 0.5625, 0.25, 0.5938, 0.25, 0.5938, 0.5, 0.5625, 0.5, 0.5625, 0.0, 0.5938, 0.0, 0.5938, 0.25, 0.5625, 0.25, 0.5625, 0.75, 0.5938, 0.75, 0.5938, 1.0, 0.5625, 1.0, 0.5625, 0.5, 0.5938, 0.5, 0.5938, 0.75, 0.5625, 0.75, 0.5625, 0.25, 0.5938, 0.25, 0.5938, 0.5, 0.5625, 0.5, 0.5625, 0.0, 0.5938, 0.0, 0.5938, 0.25, 0.5625, 0.25])
me_cube_002.update()
arm_armature = bpy.data.armatures.new('Armature')  # bones are not reproduced

# ---- objects
ob_mesh_helicopterladder = bpy.data.objects.new('mesh_helicopterladder', me_cube_002)
ob_armature_helicopterladder = bpy.data.objects.new('Armature_helicopterladder', arm_armature)

# ---- transforms, parenting, visibility, modifiers, constraints
ob_mesh_helicopterladder.parent = ob_armature_helicopterladder
ob_mesh_helicopterladder.location = (0.0, 0.0, 0.0)
_vg = ob_mesh_helicopterladder.vertex_groups.new(name='Bone')
for _i, _w in zip([248, 249, 250, 251, 252, 253, 254, 255, 257, 259, 261, 263, 265, 267, 269, 271], [1.0, 1.0, 1.0, 1.0, 1.0, 1.0, 1.0, 1.0, 0.9684, 0.9682, 0.9681, 0.968, 0.9742, 0.9743, 0.9745, 0.9746]): _vg.add([_i], _w, 'REPLACE')
_vg = ob_mesh_helicopterladder.vertex_groups.new(name='Bone.001')
for _i, _w in zip([208, 209, 210, 211, 212, 213, 214, 215, 216, 217, 218, 219, 220, 221, 222, 223, 224, 225, 226, 227, 228, 229, 230, 231, 232, 233, 234, 235, 236, 237, 238, 239, 240, 241, 242, 243, 244, 245, 246, 247, 257, 259, 261, 263, 265, 267, 269, 271, 312, 313, 314, 315, 316, 317, 318, 319], [0.3919, 0.3985, 0.782, 0.7753, 0.3985, 0.4008, 0.7753, 0.7731, 1.0, 1.0, 1.0, 1.0, 1.0, 1.0, 1.0, 1.0, 1.0, 1.0, 1.0, 1.0, 1.0, 1.0, 1.0, 1.0, 1.0, 1.0, 1.0, 1.0, 1.0, 1.0, 1.0, 1.0, 1.0, 1.0, 1.0, 1.0, 1.0, 1.0, 1.0, 1.0, 0.01228, 0.01258, 0.01286, 0.01307, 0.0008724, 0.0007357, 0.0002967, 0.0001133, 0.9749, 0.9752, 0.9757, 0.9753, 0.9693, 0.9688, 0.9685, 0.9689]): _vg.add([_i], _w, 'REPLACE')
_vg = ob_mesh_helicopterladder.vertex_groups.new(name='Bone.002')
for _i, _w in zip([152, 153, 154, 155, 156, 157, 158, 159, 160, 161, 162, 163, 164, 165, 166, 167, 168, 169, 170, 171, 172, 173, 174, 175, 176, 177, 178, 179, 180, 181, 182, 183, 184, 185, 186, 187, 188, 189, 190, 191, 192, 193, 194, 195, 196, 197, 198, 199, 200, 201, 202, 203, 204, 205, 206, 207, 208, 209, 210, 211, 212, 213, 214, 215, 304, 305, 306, 307, 308, 309, 310, 311], [0.4443, 0.4519, 0.8808, 0.8785, 0.4519, 0.4544, 0.8785, 0.8812, 1.0, 1.0, 1.0, 1.0, 1.0, 1.0, 1.0, 1.0, 1.0, 1.0, 1.0, 1.0, 1.0, 1.0, 1.0, 1.0, 1.0, 1.0, 1.0, 1.0, 1.0, 1.0, 1.0, 1.0, 1.0, 1.0, 1.0, 1.0, 1.0, 1.0, 1.0, 1.0, 1.0, 1.0, 1.0, 1.0, 1.0, 1.0, 1.0, 1.0, 1.0, 1.0, 1.0, 1.0, 1.0, 1.0, 1.0, 1.0, 0.6081, 0.6014, 0.218, 0.2247, 0.6014, 0.5992, 0.2247, 0.2269, 0.9843, 0.984, 0.9839, 0.984, 0.9872, 0.9873, 0.9876, 0.9874]): _vg.add([_i], _w, 'REPLACE')
_vg = ob_mesh_helicopterladder.vertex_groups.new(name='Bone.003')
for _i, _w in zip([104, 105, 106, 107, 108, 109, 110, 111, 112, 113, 114, 115, 116, 117, 118, 119, 120, 121, 122, 123, 124, 125, 126, 127, 128, 129, 130, 131, 132, 133, 134, 135, 136, 137, 138, 139, 140, 141, 142, 143, 144, 145, 146, 147, 148, 149, 150, 151, 152, 153, 154, 155, 156, 157, 158, 159, 272, 273, 274, 275, 276, 277, 278, 279], [0.4452, 0.4528, 0.881, 0.8787, 0.4528, 0.4553, 0.8787, 0.8814, 1.0, 1.0, 1.0, 1.0, 1.0, 1.0, 1.0, 1.0, 1.0, 1.0, 1.0, 1.0, 1.0, 1.0, 1.0, 1.0, 1.0, 1.0, 1.0, 1.0, 1.0, 1.0, 1.0, 1.0, 1.0, 1.0, 1.0, 1.0, 1.0, 1.0, 1.0, 1.0, 1.0, 1.0, 1.0, 1.0, 1.0, 1.0, 1.0, 1.0, 0.5557, 0.5481, 0.1192, 0.1215, 0.5481, 0.5456, 0.1215, 0.1188, 0.9843, 0.984, 0.9839, 0.984, 0.9872, 0.9873, 0.9876, 0.9874]): _vg.add([_i], _w, 'REPLACE')
_vg = ob_mesh_helicopterladder.vertex_groups.new(name='Bone.004')
for _i, _w in zip([56, 57, 58, 59, 60, 61, 62, 63, 64, 65, 66, 67, 68, 69, 70, 71, 72, 73, 74, 75, 76, 77, 78, 79, 80, 81, 82, 83, 84, 85, 86, 87, 88, 89, 90, 91, 92, 93, 94, 95, 96, 97, 98, 99, 100, 101, 102, 103, 104, 105, 106, 107, 108, 109, 110, 111, 280, 281, 282, 283, 284, 285, 286, 287, 288, 289, 290, 291, 292, 293, 294, 295], [1.0, 1.0, 1.0, 1.0, 1.0, 1.0, 1.0, 1.0, 1.0, 1.0, 1.0, 1.0, 1.0, 1.0, 1.0, 1.0, 1.0, 1.0, 1.0, 1.0, 1.0, 1.0, 1.0, 1.0, 1.0, 1.0, 1.0, 1.0, 1.0, 1.0, 1.0, 1.0, 1.0, 1.0, 1.0, 1.0, 1.0, 1.0, 1.0, 1.0, 1.0, 1.0, 1.0, 1.0, 1.0, 1.0, 1.0, 1.0, 0.5548, 0.5472, 0.119, 0.1213, 0.5472, 0.5447, 0.1213, 0.1186, 0.9874, 0.9876, 0.9874, 0.9872, 0.9841, 0.9839, 0.9841, 0.9843, 0.9842, 0.984, 0.9838, 0.984, 0.9872, 0.9873, 0.9876, 0.9874]): _vg.add([_i], _w, 'REPLACE')
_vg = ob_mesh_helicopterladder.vertex_groups.new(name='Bone.005')
for _i, _w in zip([16, 17, 18, 19, 20, 21, 22, 23, 24, 25, 26, 27, 28, 29, 30, 31, 32, 33, 34, 35, 36, 37, 38, 39, 40, 41, 42, 43, 44, 45, 46, 47, 48, 49, 50, 51, 52, 53, 54, 55, 256, 258, 260, 262, 296, 297, 298, 299, 300, 301, 302, 303], [1.0, 1.0, 1.0, 1.0, 1.0, 1.0, 1.0, 1.0, 1.0, 1.0, 1.0, 1.0, 1.0, 1.0, 1.0, 1.0, 1.0, 1.0, 1.0, 1.0, 1.0, 1.0, 1.0, 1.0, 1.0, 1.0, 1.0, 1.0, 1.0, 1.0, 1.0, 1.0, 1.0, 1.0, 1.0, 1.0, 1.0, 1.0, 1.0, 1.0, 0.01006, 0.01079, 0.01034, 0.01113, 0.9689, 0.9686, 0.9689, 0.9694, 0.9752, 0.9757, 0.9753, 0.9749]): _vg.add([_i], _w, 'REPLACE')
_vg = ob_mesh_helicopterladder.vertex_groups.new(name='Bone.006')
for _i, _w in zip([0, 1, 2, 3, 4, 5, 6, 7, 8, 9, 10, 11, 12, 13, 14, 15, 256, 258, 260, 262, 264, 266, 268, 270], [1.0, 1.0, 1.0, 1.0, 1.0, 1.0, 1.0, 1.0, 1.0, 1.0, 1.0, 1.0, 1.0, 1.0, 1.0, 1.0, 0.9695, 0.9691, 0.9693, 0.9689, 0.9748, 0.9752, 0.975, 0.9754]): _vg.add([_i], _w, 'REPLACE')
_m = ob_mesh_helicopterladder.modifiers.new('Armature', 'ARMATURE')
_m.object = ob_armature_helicopterladder
_m = ob_mesh_helicopterladder.modifiers.new('Auto Smooth', 'NODES')
_m.node_group = ng_auto_smooth
_gi = [s.identifier for s in ng_auto_smooth.interface.items_tree if s.item_type == 'SOCKET' and s.in_out == 'INPUT']
_m[_gi[1]] = 0.5236  # Angle
ob_armature_helicopterladder.location = (0.0, 0.0, 0.0)

# ---- collection membership
col_collection.objects.link(ob_mesh_helicopterladder)
col_collection.objects.link(ob_armature_helicopterladder)

# ---- scene / render settings (as saved in the file)
scene.frame_start = 1; scene.frame_end = 250; scene.frame_set(1)
scene.render.engine = 'BLENDER_EEVEE_NEXT'
scene.cycles.sampling_pattern = 'TABULATED_SOBOL'
scene.view_settings.view_transform = 'Filmic'
bpy.context.view_layer.update()

# ---- added for rendering (the .blend has no active camera and no usable light): camera, sun
cam_auto = bpy.data.cameras.new('AutoCamera')
cam_auto.lens = 50.0
cam_auto.sensor_width = 36.0
cam_auto.clip_end = 1000.0
ob_auto_camera = bpy.data.objects.new('AutoCamera', cam_auto)
scene.collection.objects.link(ob_auto_camera)
ob_auto_camera.location = (3.85342, -4.6241, 5.02092)
ob_auto_camera.rotation_euler = (1.09748, -7.21219e-08, 0.694738)
scene.camera = ob_auto_camera
light_auto_sun = bpy.data.lights.new('AutoSun', 'SUN')
light_auto_sun.energy = 3.0
light_auto_sun.angle = 0.0523599
ob_auto_sun = bpy.data.objects.new('AutoSun', light_auto_sun)
scene.collection.objects.link(ob_auto_sun)
ob_auto_sun.rotation_euler = (0.872665, 0.174533, 0.523599)
bpy.context.view_layer.update()
